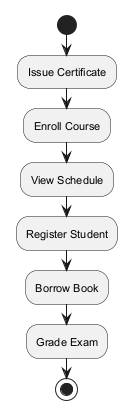

The diagram above was rendered by PlantUML. Its source (embedded in the PNG):
@startuml
skinparam defaultFontSize 11
start
:Issue Certificate;
:Enroll Course;
:View Schedule;
:Register Student;
:Borrow Book;
:Grade Exam;
stop
@enduml